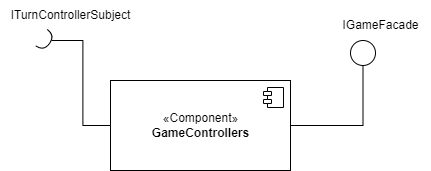

The diagram above was exported from draw.io. Its source (the exported page's mxGraphModel, read from the mxfile embedded in the PNG):
<mxGraphModel dx="1422" dy="705" grid="1" gridSize="10" guides="1" tooltips="1" connect="1" arrows="1" fold="1" page="1" pageScale="1" pageWidth="827" pageHeight="1169" math="0" shadow="0">
  <root>
    <mxCell id="0" />
    <mxCell id="1" parent="0" />
    <mxCell id="N-5SUIIQGi3cIONRSHwg-9" style="edgeStyle=orthogonalEdgeStyle;rounded=0;orthogonalLoop=1;jettySize=auto;html=1;entryX=0.5;entryY=1;entryDx=0;entryDy=0;endArrow=none;endFill=0;" edge="1" parent="1" source="N-5SUIIQGi3cIONRSHwg-1" target="N-5SUIIQGi3cIONRSHwg-6">
      <mxGeometry relative="1" as="geometry" />
    </mxCell>
    <mxCell id="N-5SUIIQGi3cIONRSHwg-1" value="«Component»&lt;br&gt;&lt;b&gt;GameControllers&lt;/b&gt;" style="html=1;dropTarget=0;" vertex="1" parent="1">
      <mxGeometry x="320" y="260" width="180" height="90" as="geometry" />
    </mxCell>
    <mxCell id="N-5SUIIQGi3cIONRSHwg-2" value="" style="shape=module;jettyWidth=8;jettyHeight=4;" vertex="1" parent="N-5SUIIQGi3cIONRSHwg-1">
      <mxGeometry x="1" width="20" height="20" relative="1" as="geometry">
        <mxPoint x="-27" y="7" as="offset" />
      </mxGeometry>
    </mxCell>
    <mxCell id="N-5SUIIQGi3cIONRSHwg-4" style="edgeStyle=orthogonalEdgeStyle;rounded=0;orthogonalLoop=1;jettySize=auto;html=1;entryX=0;entryY=0.5;entryDx=0;entryDy=0;endArrow=none;endFill=0;" edge="1" parent="1" source="N-5SUIIQGi3cIONRSHwg-3" target="N-5SUIIQGi3cIONRSHwg-1">
      <mxGeometry relative="1" as="geometry" />
    </mxCell>
    <mxCell id="N-5SUIIQGi3cIONRSHwg-3" value="" style="shape=requiredInterface;html=1;verticalLabelPosition=bottom;sketch=0;rotation=35;" vertex="1" parent="1">
      <mxGeometry x="250" y="210" width="10" height="20" as="geometry" />
    </mxCell>
    <mxCell id="N-5SUIIQGi3cIONRSHwg-5" value="ITurnControllerSubject" style="text;html=1;align=center;verticalAlign=middle;resizable=0;points=[];autosize=1;strokeColor=none;fillColor=none;" vertex="1" parent="1">
      <mxGeometry x="210" y="180" width="140" height="30" as="geometry" />
    </mxCell>
    <mxCell id="N-5SUIIQGi3cIONRSHwg-6" value="" style="ellipse;whiteSpace=wrap;html=1;aspect=fixed;" vertex="1" parent="1">
      <mxGeometry x="560" y="220" width="25" height="25" as="geometry" />
    </mxCell>
    <mxCell id="N-5SUIIQGi3cIONRSHwg-7" value="IGameFacade" style="text;html=1;align=center;verticalAlign=middle;resizable=0;points=[];autosize=1;strokeColor=none;fillColor=none;" vertex="1" parent="1">
      <mxGeometry x="540" y="190" width="100" height="30" as="geometry" />
    </mxCell>
  </root>
</mxGraphModel>